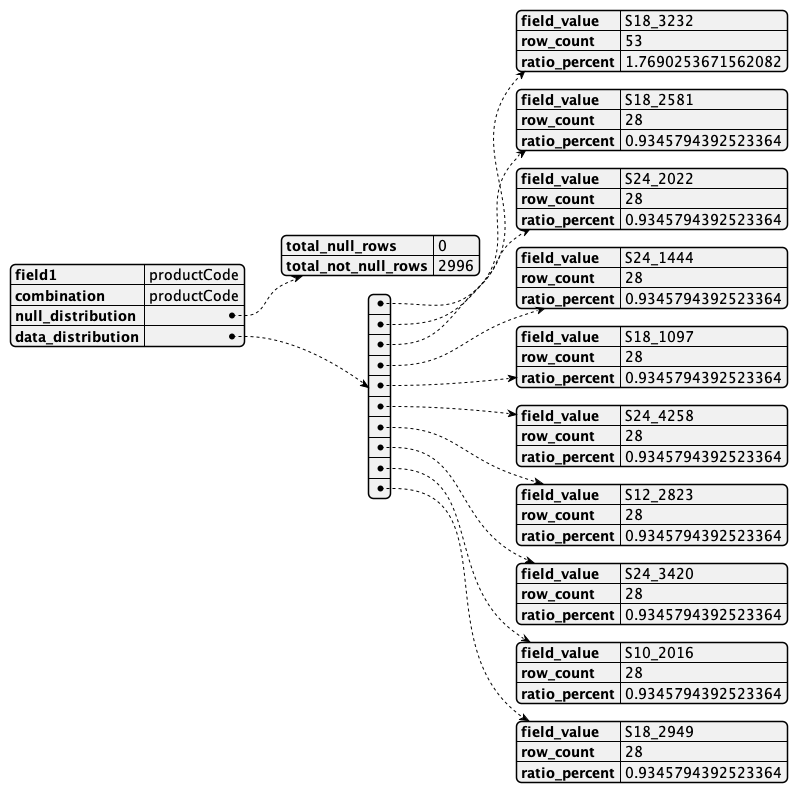

The diagram above was rendered by PlantUML. Its source (embedded in the PNG):
@startjson
{
    "field1": "productCode",
    "combination": "productCode",
    "null_distribution": {
        "total_null_rows": 0,
        "total_not_null_rows": 2996
    },
    "data_distribution": [
        {
            "field_value": "S18_3232",
            "row_count": 53,
            "ratio_percent": 1.7690253671562082
        },
        {
            "field_value": "S18_2581",
            "row_count": 28,
            "ratio_percent": 0.9345794392523364
        },
        {
            "field_value": "S24_2022",
            "row_count": 28,
            "ratio_percent": 0.9345794392523364
        },
        {
            "field_value": "S24_1444",
            "row_count": 28,
            "ratio_percent": 0.9345794392523364
        },
        {
            "field_value": "S18_1097",
            "row_count": 28,
            "ratio_percent": 0.9345794392523364
        },
        {
            "field_value": "S24_4258",
            "row_count": 28,
            "ratio_percent": 0.9345794392523364
        },
        {
            "field_value": "S12_2823",
            "row_count": 28,
            "ratio_percent": 0.9345794392523364
        },
        {
            "field_value": "S24_3420",
            "row_count": 28,
            "ratio_percent": 0.9345794392523364
        },
        {
            "field_value": "S10_2016",
            "row_count": 28,
            "ratio_percent": 0.9345794392523364
        },
        {
            "field_value": "S18_2949",
            "row_count": 28,
            "ratio_percent": 0.9345794392523364
        }
    ]
}
@endjson